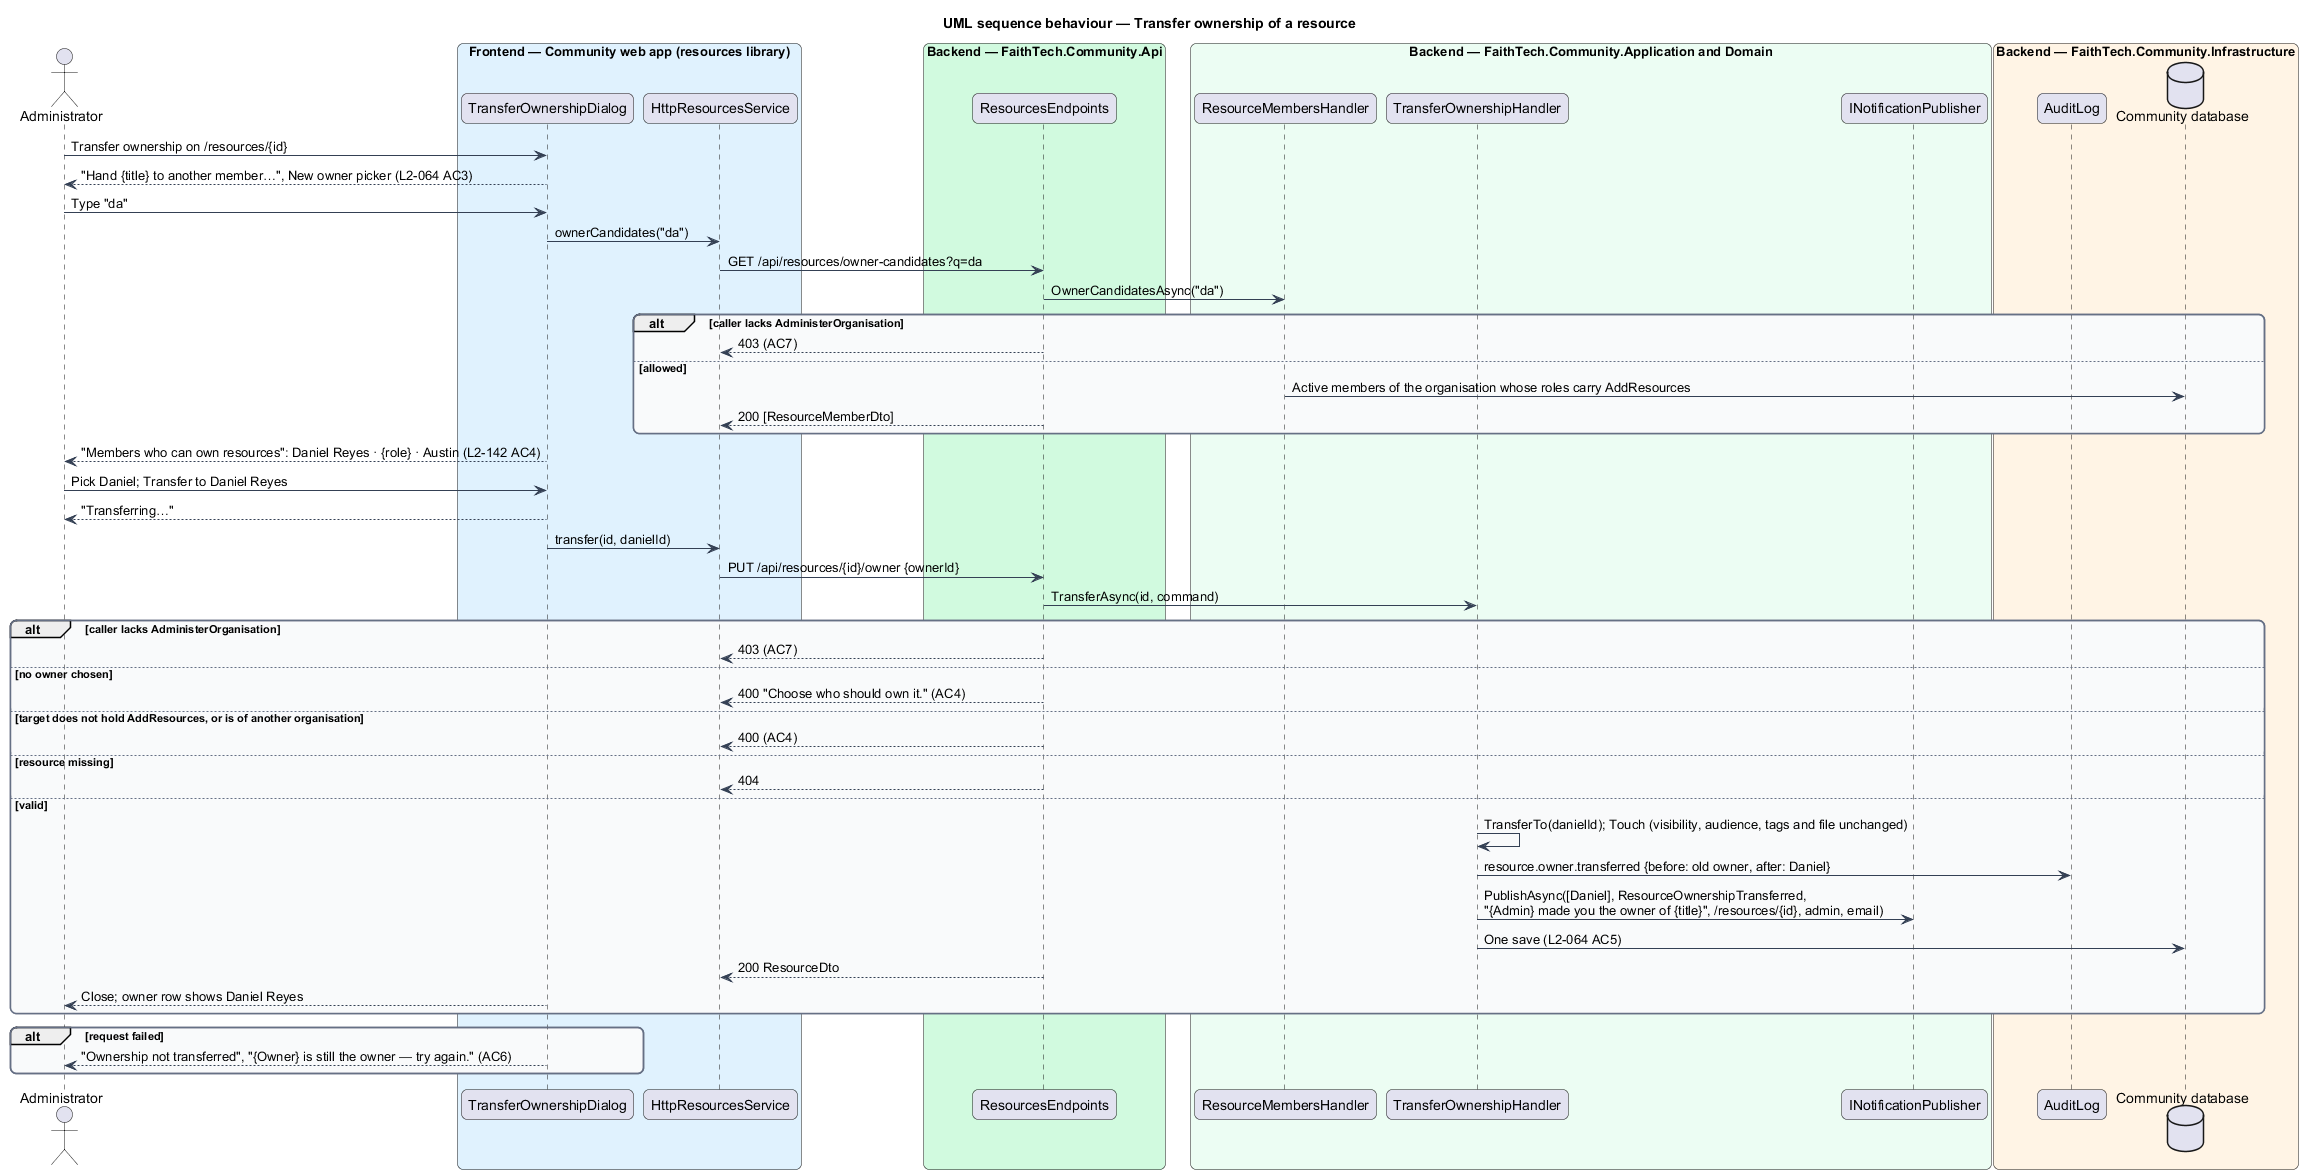

The diagram above was rendered by PlantUML. Its source (embedded in the PNG):
@startuml
title UML sequence behaviour — Transfer ownership of a resource
skinparam backgroundColor #FFFFFF
skinparam shadowing false
skinparam roundcorner 12
skinparam defaultFontName Arial
skinparam ArrowColor #344054
skinparam rectangle {
  BorderColor #344054
  FontColor #101828
}
skinparam package {
  BorderColor #667085
  FontColor #101828
  BackgroundColor #F9FAFB
}
actor "Administrator" as actor
box "Frontend — Community web app (resources library)" #E0F2FE
  participant "TransferOwnershipDialog" as dlg
  participant "HttpResourcesService" as svc
end box
box "Backend — FaithTech.Community.Api" #D1FADF
  participant "ResourcesEndpoints" as ep
end box
box "Backend — FaithTech.Community.Application and Domain" #ECFDF3
  participant "ResourceMembersHandler" as mem
  participant "TransferOwnershipHandler" as h
  participant "INotificationPublisher" as pub
end box
box "Backend — FaithTech.Community.Infrastructure" #FFF4E5
  participant "AuditLog" as audit
  database "Community database" as db
end box
actor -> dlg : Transfer ownership on /resources/{id}
dlg --> actor : "Hand {title} to another member…", New owner picker (L2-064 AC3)
actor -> dlg : Type "da"
dlg -> svc : ownerCandidates("da")
svc -> ep : GET /api/resources/owner-candidates?q=da
ep -> mem : OwnerCandidatesAsync("da")
alt caller lacks AdministerOrganisation
  ep --> svc : 403 (AC7)
else allowed
  mem -> db : Active members of the organisation whose roles carry AddResources
  ep --> svc : 200 [ResourceMemberDto]
end
dlg --> actor : "Members who can own resources": Daniel Reyes · {role} · Austin (L2-142 AC4)
actor -> dlg : Pick Daniel; Transfer to Daniel Reyes
dlg --> actor : "Transferring…"
dlg -> svc : transfer(id, danielId)
svc -> ep : PUT /api/resources/{id}/owner {ownerId}
ep -> h : TransferAsync(id, command)
alt caller lacks AdministerOrganisation
  ep --> svc : 403 (AC7)
else no owner chosen
  ep --> svc : 400 "Choose who should own it." (AC4)
else target does not hold AddResources, or is of another organisation
  ep --> svc : 400 (AC4)
else resource missing
  ep --> svc : 404
else valid
  h -> h : TransferTo(danielId); Touch (visibility, audience, tags and file unchanged)
  h -> audit : resource.owner.transferred {before: old owner, after: Daniel}
  h -> pub : PublishAsync([Daniel], ResourceOwnershipTransferred,\n"{Admin} made you the owner of {title}", /resources/{id}, admin, email)
  h -> db : One save (L2-064 AC5)
  ep --> svc : 200 ResourceDto
  dlg --> actor : Close; owner row shows Daniel Reyes
end
alt request failed
  dlg --> actor : "Ownership not transferred", "{Owner} is still the owner — try again." (AC6)
end
@enduml